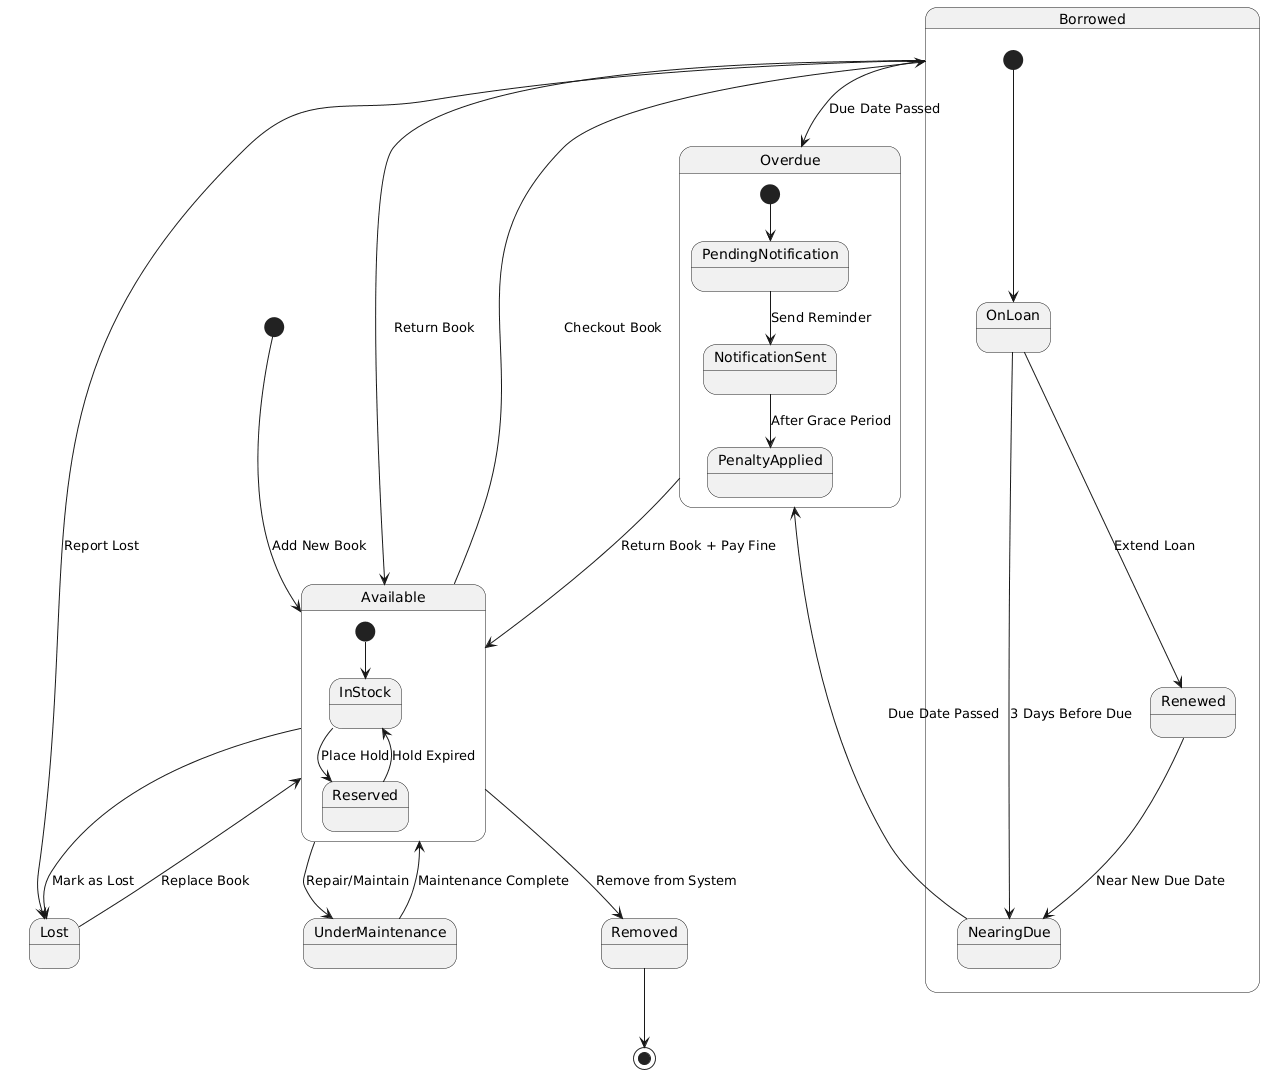

The diagram above was rendered by PlantUML. Its source (embedded in the PNG):
@startuml
[*] --> Available : Add New Book

state Available {
    [*] --> InStock
    InStock --> Reserved : Place Hold
    Reserved --> InStock : Hold Expired
}

state Borrowed {
    [*] --> OnLoan
    OnLoan --> NearingDue : 3 Days Before Due
    NearingDue --> Overdue : Due Date Passed
    OnLoan --> Renewed : Extend Loan
    Renewed --> NearingDue : Near New Due Date
}

state Overdue {
    [*] --> PendingNotification
    PendingNotification --> NotificationSent : Send Reminder
    NotificationSent --> PenaltyApplied : After Grace Period
}

Available --> Borrowed : Checkout Book
Borrowed --> Available : Return Book
Borrowed --> Overdue : Due Date Passed
Overdue --> Available : Return Book + Pay Fine

Available --> UnderMaintenance : Repair/Maintain
UnderMaintenance --> Available : Maintenance Complete

Available --> Lost : Mark as Lost
Borrowed --> Lost : Report Lost
Lost --> Available : Replace Book

Available --> Removed : Remove from System
Removed --> [*]
@enduml